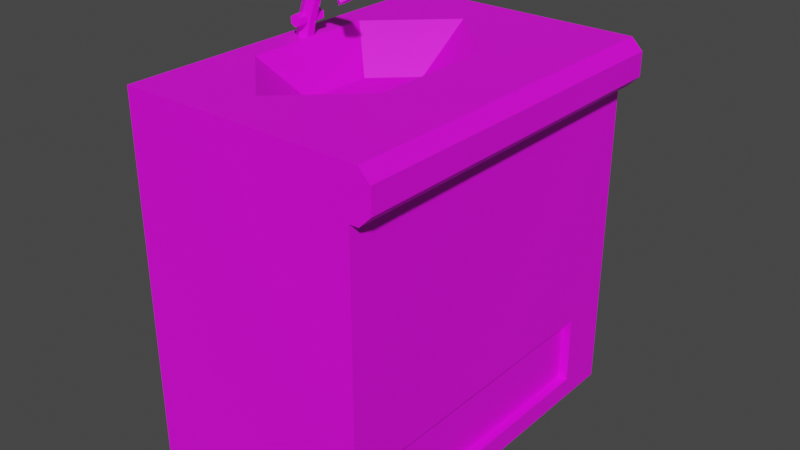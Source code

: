 # Source: sink_counter_top.blend  (saved by Blender 2.83.19; exported with 4.5.12 LTS)
import bpy
from mathutils import Matrix  # noqa: F401  (used for matrix-valued properties, if any)

bpy.ops.wm.read_factory_settings(use_empty=True)
scene = bpy.context.scene
scene.name = 'Scene'

# ---- collections
col_collection = bpy.data.collections.new('Collection'); scene.collection.children.link(col_collection)

# ---- images (referenced by path relative to the original .blend; pixels are not part of the script)
import os
ASSET_DIR = os.environ.get("B2B_ASSET_DIR", "")  # directory of the original .blend (textures are referenced by path, not embedded)
HERE = os.path.dirname(os.path.abspath(__file__))  # packed textures are extracted next to this script under _unpacked/

def load_image(name, relpath, width, height, colorspace="sRGB"):
    """Load a texture the original file referenced (path relative to the .blend, or extracted next to this script)."""
    p = next((c for c in (os.path.join(HERE, relpath), os.path.join(ASSET_DIR, relpath)) if relpath and os.path.exists(c)), "")
    if p:
        img = bpy.data.images.load(p, check_existing=True)
        img.name = name
    else:  # same state as the original file: an image datablock whose file is absent (Cycles renders it pink)
        img = bpy.data.images.new(name, width, height)
        img.source = "FILE"
        img.filepath = "//" + (relpath or name)
    img.colorspace_settings.name = colorspace
    return img
img_counter_tops_jpg = load_image('counter_tops.jpg', 'counter_tops.jpg', 1024, 1024, 'sRGB')

# ---- materials (node trees are filled in below, after node groups)
mat_material_001 = bpy.data.materials.new('Material.001')
mat_material_001.use_transparent_shadow = False

# ---- material node trees
mat_material_001.use_nodes = True; mat_material_001.node_tree.nodes.clear()
_N = mat_material_001.node_tree.nodes; _L = mat_material_001.node_tree.links
n0 = _N.new('ShaderNodeBsdfPrincipled'); n0.name = 'Principled BSDF'; n0.location = (10, 300)
n0.distribution = 'GGX'
n0.subsurface_method = 'BURLEY'
n0.inputs[3].default_value = 1.45
n0.inputs[27].default_value = (0.0, 0.0, 0.0, 1.0)
n0.inputs[28].default_value = 1.0
n1 = _N.new('ShaderNodeOutputMaterial'); n1.name = 'Material Output'; n1.location = (300, 300)
n2 = _N.new('ShaderNodeTexImage'); n2.name = 'Image Texture'; n2.location = (-334, 119)
n2.image = img_counter_tops_jpg
n2.interpolation = 'Closest'
_L.new(n0.outputs[0], n1.inputs[0])
_L.new(n2.outputs[0], n0.inputs[0])
n1.is_active_output = True

# ---- world
world_world = bpy.data.worlds.new('World'); scene.world = world_world
world_world.use_nodes = True; world_world.node_tree.nodes.clear()
_N = world_world.node_tree.nodes; _L = world_world.node_tree.links
n0 = _N.new('ShaderNodeOutputWorld'); n0.name = 'World Output'; n0.location = (300, 300)
n1 = _N.new('ShaderNodeBackground'); n1.name = 'Background'; n1.location = (10, 300)
n1.inputs[0].default_value = (0.05088, 0.05088, 0.05088, 1.0)
_L.new(n1.outputs[0], n0.inputs[0])
n0.is_active_output = True
world_world.color = (0.05088, 0.05088, 0.05088)
world_world.use_sun_shadow = False
world_world.sun_shadow_jitter_overblur = 0.0

# ---- meshes
me_cube_001 = bpy.data.meshes.new('Cube.001')
me_cube_001.from_pydata([(-0.4744, 0.03746, 0.507), (-0.4744, -0.03746, 0.507), (-0.4614, 0.03746, 0.4996), (-0.4614, -0.03746, 0.4996), (-0.4614, 0.03746, 0.4846), (-0.4614, -0.03746, 0.4846), (-0.4744, 0.03746, 0.4771), (-0.4744, -0.03746, 0.4771), (-0.4874, 0.03746, 0.4846), (-0.4874, -0.03746, 0.4846), (-0.4874, 0.03746, 0.4996), (-0.4874, -0.03746, 0.4996), (-0.3742, 0.01832, 0.575), (-0.3742, 0.00916, 0.5591), (-0.3742, -0.00916, 0.5591), (-0.3742, -0.01832, 0.575), (-0.3742, -0.00916, 0.5909), (-0.3742, 0.00916, 0.5909), (-0.4584, 0.02, 0.5389), (-0.4291, 0.02, 0.5773), (-0.418, 0.01, 0.564), (-0.4413, 0.01, 0.5357), (-0.4585, 0.01, 0.488), (-0.418, -0.01, 0.564), (-0.4413, -0.01, 0.5357), (-0.4585, -0.01, 0.488), (-0.4291, -0.02, 0.5773), (-0.4584, -0.02, 0.5389), (-0.4402, -0.01, 0.5907), (-0.4754, -0.01, 0.542), (-0.4932, -0.01, 0.488), (-0.4402, 0.01, 0.5907), (-0.4754, 0.01, 0.542), (-0.4932, 0.01, 0.488), (-0.3659, 0.007389, 0.5425), (-0.355, 0.01478, 0.5492), (-0.3659, -0.007389, 0.5425), (-0.355, -0.01478, 0.5492), (-0.3441, -0.007389, 0.556), (-0.3441, 0.007389, 0.556), (-0.3712, 0.01097, 0.5392), (-0.355, 0.02194, 0.5492), (-0.3712, -0.01097, 0.5392), (-0.355, -0.02194, 0.5492), (-0.3388, -0.01097, 0.5592), (-0.3388, 0.01097, 0.5592), (-0.3742, 0.007389, 0.5559), (-0.3633, 0.01478, 0.5626), (-0.3742, -0.007389, 0.5559), (-0.3633, -0.01478, 0.5626), (-0.3524, -0.007389, 0.5694), (-0.3524, 0.007389, 0.5694), (-0.5263, -0.45, -0.45), (-0.5263, -0.45, 0.45), (-0.5263, 0.45, -0.45), (-0.5263, 0.45, 0.45), (0.05, -0.45, -0.45), (0.05, -0.45, 0.45), (0.05, 0.45, -0.45), (0.05, 0.45, 0.45), (-0.5263, -0.45, 0.3353), (-0.5263, 0.45, 0.3353), (0.05, 0.45, 0.3353), (0.05, -0.45, 0.3353), (0.07173, 0.45, 0.45), (0.1, 0.45, 0.4217), (0.1, -0.45, 0.4217), (0.07173, -0.45, 0.45), (0.1, 0.45, 0.3635), (0.07173, 0.45, 0.3353), (0.07173, -0.45, 0.3353), (0.1, -0.45, 0.3635), (0.05, -0.326, -0.2294), (0.05, -0.326, -0.3994), (0.05, 0.326, -0.3994), (0.05, 0.326, -0.2294), (0.02728, -0.326, -0.2294), (0.02728, -0.326, -0.3994), (0.02728, 0.326, -0.3994), (0.02728, 0.326, -0.2294), (-0.2907, 0.3195, 0.45), (-0.1175, 0.1565, 0.45), (-0.1175, -0.1694, 0.45), (-0.2907, -0.3323, 0.45), (-0.4639, -0.1694, 0.45), (-0.4639, 0.1565, 0.45), (-0.2907, 0.1728, 0.35), (-0.1955, 0.08318, 0.35), (-0.1955, -0.096, 0.35), (-0.2907, -0.1856, 0.35), (-0.386, -0.096, 0.35), (-0.386, 0.08318, 0.35), (-0.4845, 0.02, 0.45), (-0.4672, -0.01, 0.45), (-0.5019, 0.01, 0.45), (-0.4672, 0.01, 0.45), (-0.5019, -0.01, 0.45), (-0.4845, -0.02, 0.45), (-0.4744, 0.01718, 0.507), (-0.4744, -0.01718, 0.507), (-0.4874, 0.01114, 0.4996), (-0.4874, -0.01114, 0.4996), (-0.4874, 0.01379, 0.4846), (-0.4874, -0.01379, 0.4846), (-0.4779, -0.02, 0.4791), (-0.4744, 0.01773, 0.4771), (-0.4779, 0.02, 0.4791), (-0.4744, -0.01773, 0.4771), (-0.4614, 0.01397, 0.4996), (-0.4702, -0.02, 0.5046), (-0.4614, -0.01397, 0.4996), (-0.4614, 0.01123, 0.4846), (-0.4614, 0.01168, 0.488), (-0.4614, -0.01168, 0.488), (-0.4614, -0.01123, 0.4846), (-0.4702, 0.02, 0.5046), (-0.4874, 0.01333, 0.488), (-0.4874, -0.01333, 0.488)], [], [(0, 98, 115, 108, 2), (2, 108, 112, 111, 4), (4, 111, 105, 6), (6, 105, 106, 102, 8), (3, 1, 11, 9, 7, 5), (8, 102, 116, 100, 10), (10, 100, 98, 0), (0, 2, 4, 6, 8, 10), (19, 12, 13, 20), (20, 13, 14, 23), (23, 14, 15, 26), (26, 15, 16, 28), (14, 13, 40, 42), (28, 16, 17, 31), (31, 17, 12, 19), (33, 32, 18, 115, 98, 100, 116), (32, 31, 19, 18), (30, 29, 32, 33), (29, 28, 31, 32), (27, 26, 28, 29), (25, 24, 27, 109, 110, 113), (24, 23, 26, 27), (22, 21, 24, 25), (21, 20, 23, 24), (18, 19, 20, 21), (35, 39, 51, 47), (17, 16, 44, 45), (13, 12, 41, 40), (15, 14, 42, 43), (12, 17, 45, 41), (16, 15, 43, 44), (35, 34, 40, 41), (34, 36, 42, 40), (36, 37, 43, 42), (37, 38, 44, 43), (38, 39, 45, 44), (39, 35, 41, 45), (46, 47, 51, 50, 49, 48), (38, 37, 49, 50), (36, 34, 46, 48), (39, 38, 50, 51), (37, 36, 48, 49), (34, 35, 47, 46), (60, 53, 55, 61), (61, 55, 59, 62), (63, 57, 53, 60), (54, 58, 56, 52), (59, 81, 82, 83, 84, 53, 57), (56, 63, 60, 52), (58, 75, 74, 73, 72, 56), (54, 61, 62, 58), (52, 60, 61, 54), (62, 59, 64, 65, 68, 69), (63, 62, 69, 70), (57, 63, 70, 71, 66, 67), (68, 65, 66, 71), (64, 67, 66, 65), (68, 71, 70, 69), (59, 57, 67, 64), (56, 72, 75, 58, 62, 63), (74, 75, 79, 78), (76, 77, 78, 79), (72, 73, 77, 76), (75, 72, 76, 79), (73, 74, 78, 77), (86, 91, 90, 89, 88, 87), (53, 84, 85, 95, 93, 97, 96), (80, 85, 91, 86), (84, 83, 89, 90), (82, 81, 87, 88), (85, 84, 90, 91), (83, 82, 88, 89), (81, 80, 86, 87), (94, 96, 30, 33), (96, 94, 92, 95, 85, 80, 81, 59, 55, 53), (93, 95, 22, 25), (92, 94, 33, 116, 102, 106), (96, 97, 104, 103, 117, 30), (95, 92, 106, 105, 111, 112, 22), (97, 93, 25, 113, 114, 107, 104), (99, 101, 11, 1), (101, 117, 103, 9, 11), (107, 114, 5, 7), (103, 104, 107, 7, 9), (112, 108, 115, 18, 21, 22), (117, 101, 99, 109, 27, 29, 30), (110, 109, 99, 1, 3), (114, 113, 110, 3, 5)])
_uv = me_cube_001.uv_layers.new(name='UVMap')
_uv.uv.foreach_set('vector', [0.9136, 0.187, 0.9136, 0.2014, 0.9078, 0.1994, 0.8959, 0.2037, 0.8959, 0.187, 0.8959, 0.187, 0.8959, 0.2037, 0.8823, 0.2053, 0.8782, 0.2056, 0.8782, 0.187, 0.8782, 0.187, 0.8782, 0.2056, 0.8605, 0.201, 0.8605, 0.187, 0.8605, 0.187, 0.8605, 0.201, 0.8557, 0.1994, 0.8427, 0.2038, 0.8427, 0.187, 0.856, 0.1732, 0.8339, 0.1859, 0.8118, 0.1732, 0.8118, 0.1476, 0.8339, 0.1349, 0.856, 0.1476, 0.8427, 0.187, 0.8427, 0.2038, 0.8386, 0.2041, 0.825, 0.2057, 0.825, 0.187, 0.825, 0.187, 0.825, 0.2057, 0.8073, 0.2014, 0.8073, 0.187, 0.8871, 0.1859, 0.9092, 0.1732, 0.9092, 0.1476, 0.8871, 0.1349, 0.865, 0.1476, 0.865, 0.1732, 0.3832, 0.5652, 0.3832, 0.5919, 0.3475, 0.5919, 0.3475, 0.5652, 0.3475, 0.5652, 0.3475, 0.5919, 0.3118, 0.5919, 0.3118, 0.5652, 0.3118, 0.5652, 0.3118, 0.5919, 0.2762, 0.5919, 0.2762, 0.5652, 0.2762, 0.5652, 0.2762, 0.5919, 0.2405, 0.5919, 0.2405, 0.5652, 0.3118, 0.5919, 0.3475, 0.5919, 0.3475, 0.5919, 0.3118, 0.5919, 0.2405, 0.5652, 0.2405, 0.5919, 0.2048, 0.5919, 0.2048, 0.5652, 0.2048, 0.5652, 0.2048, 0.5919, 0.1692, 0.5919, 0.1692, 0.5652, 0.2048, 0.5117, 0.2048, 0.5385, 0.1692, 0.5385, 0.1692, 0.5204, 0.1794, 0.5215, 0.2008, 0.5175, 0.193, 0.5117, 0.2048, 0.5385, 0.2048, 0.5652, 0.1692, 0.5652, 0.1692, 0.5385, 0.2405, 0.5117, 0.2405, 0.5385, 0.2048, 0.5385, 0.2048, 0.5117, 0.2405, 0.5385, 0.2405, 0.5652, 0.2048, 0.5652, 0.2048, 0.5385, 0.2762, 0.5385, 0.2762, 0.5652, 0.2405, 0.5652, 0.2405, 0.5385, 0.3118, 0.5117, 0.3118, 0.5385, 0.2762, 0.5385, 0.2762, 0.5204, 0.2975, 0.518, 0.3058, 0.5117, 0.3118, 0.5385, 0.3118, 0.5652, 0.2762, 0.5652, 0.2762, 0.5385, 0.3475, 0.5117, 0.3475, 0.5385, 0.3118, 0.5385, 0.3118, 0.5117, 0.3475, 0.5385, 0.3475, 0.5652, 0.3118, 0.5652, 0.3118, 0.5385, 0.3832, 0.5385, 0.3832, 0.5652, 0.3475, 0.5652, 0.3475, 0.5385, 0.2227, 0.466, 0.1927, 0.4488, 0.1927, 0.4488, 0.2227, 0.466, 0.2048, 0.5919, 0.2405, 0.5919, 0.2405, 0.5919, 0.2048, 0.5919, 0.3475, 0.5919, 0.3832, 0.5919, 0.3832, 0.5919, 0.3475, 0.5919, 0.2762, 0.5919, 0.3118, 0.5919, 0.3118, 0.5919, 0.2762, 0.5919, 0.1692, 0.5919, 0.2048, 0.5919, 0.2048, 0.5919, 0.1692, 0.5919, 0.2405, 0.5919, 0.2762, 0.5919, 0.2762, 0.5919, 0.2405, 0.5919, 0.2227, 0.466, 0.2526, 0.4488, 0.2672, 0.4571, 0.2227, 0.4828, 0.2526, 0.4488, 0.2526, 0.4142, 0.2672, 0.4058, 0.2672, 0.4571, 0.2526, 0.4142, 0.2227, 0.3969, 0.2227, 0.3801, 0.2672, 0.4058, 0.2227, 0.3969, 0.1927, 0.4142, 0.1782, 0.4058, 0.2227, 0.3801, 0.1927, 0.4142, 0.1927, 0.4488, 0.1782, 0.4571, 0.1782, 0.4058, 0.1927, 0.4488, 0.2227, 0.466, 0.2227, 0.4828, 0.1782, 0.4571, 0.2526, 0.4488, 0.2227, 0.466, 0.1927, 0.4488, 0.1927, 0.4142, 0.2227, 0.3969, 0.2526, 0.4142, 0.1927, 0.4142, 0.2227, 0.3969, 0.2227, 0.3969, 0.1927, 0.4142, 0.2526, 0.4142, 0.2526, 0.4488, 0.2526, 0.4488, 0.2526, 0.4142, 0.1927, 0.4488, 0.1927, 0.4142, 0.1927, 0.4142, 0.1927, 0.4488, 0.2227, 0.3969, 0.2526, 0.4142, 0.2526, 0.4142, 0.2227, 0.3969, 0.2526, 0.4488, 0.2227, 0.466, 0.2227, 0.466, 0.2526, 0.4488, 0.5499, 0.7958, 0.5335, 0.7958, 0.5335, 0.6355, 0.5499, 0.6355, 0.854, 0.9357, 0.854, 0.9561, 0.7823, 0.9561, 0.7823, 0.9357, 0.7823, 0.656, 0.7823, 0.6355, 0.854, 0.6355, 0.854, 0.656, 0.2273, 0.4917, 0.3068, 0.4917, 0.3068, 0.6693, 0.2273, 0.6693, 0.7205, 0.9439, 0.6815, 0.846, 0.6815, 0.7372, 0.6411, 0.6829, 0.6007, 0.7372, 0.5862, 0.6436, 0.7205, 0.6436, 0.3147, 0.4917, 0.3147, 0.3367, 0.3942, 0.3367, 0.3942, 0.4917, 0.4451, 0.6372, 0.3877, 0.5971, 0.4319, 0.5971, 0.4319, 0.3863, 0.3877, 0.3863, 0.4451, 0.3462, 0.3942, 0.4917, 0.3942, 0.6466, 0.3147, 0.6466, 0.3147, 0.4917, 0.182, 0.4917, 0.05716, 0.4917, 0.05716, 0.3141, 0.182, 0.3141, 0.7823, 0.9357, 0.7823, 0.9561, 0.7792, 0.9561, 0.7752, 0.9511, 0.7752, 0.9407, 0.7792, 0.9357, 0.2721, 1.0, 0.2721, 0.5, 0.2818, 0.5, 0.2818, 1.0, 0.7823, 0.6355, 0.7823, 0.656, 0.7792, 0.656, 0.7752, 0.6509, 0.7752, 0.6406, 0.7792, 0.6355, 0.832, 0.6717, 0.832, 0.6918, 0.5222, 0.6918, 0.5222, 0.6717, 0.832, 0.7015, 0.5222, 0.7015, 0.5222, 0.6918, 0.832, 0.6918, 0.832, 0.6717, 0.5222, 0.6717, 0.5222, 0.662, 0.832, 0.662, 0.7205, 0.9439, 0.7205, 0.6436, 0.7264, 0.6436, 0.7264, 0.9439, 0.4451, 0.3462, 0.3877, 0.3863, 0.3877, 0.5971, 0.4451, 0.6372, 0.2407, 0.6372, 0.2407, 0.3462, 0.4319, 0.5971, 0.3877, 0.5971, 0.3877, 0.5971, 0.4319, 0.5971, 0.5412, 0.5936, 0.5412, 0.5209, 0.8874, 0.5209, 0.8874, 0.5936, 0.3877, 0.3863, 0.4319, 0.3863, 0.4319, 0.3863, 0.3877, 0.3863, 0.3877, 0.5971, 0.3877, 0.3863, 0.3877, 0.3863, 0.3877, 0.5971, 0.4319, 0.3863, 0.4319, 0.5971, 0.4319, 0.5971, 0.4319, 0.3863, 0.6342, 0.2082, 0.6014, 0.1773, 0.6014, 0.1156, 0.6342, 0.08481, 0.667, 0.1156, 0.667, 0.1773, 0.5862, 0.6436, 0.6007, 0.7372, 0.6007, 0.846, 0.6, 0.7971, 0.6, 0.7904, 0.5959, 0.7871, 0.5919, 0.7904, 0.6342, 0.2587, 0.5746, 0.2026, 0.6014, 0.1773, 0.6342, 0.2082, 0.5746, 0.09039, 0.6342, 0.0343, 0.6342, 0.08481, 0.6014, 0.1156, 0.6938, 0.09039, 0.6938, 0.2026, 0.667, 0.1773, 0.667, 0.1156, 0.5746, 0.2026, 0.5746, 0.09039, 0.6014, 0.1156, 0.6014, 0.1773, 0.6342, 0.0343, 0.6938, 0.09039, 0.667, 0.1156, 0.6342, 0.08481, 0.6938, 0.2026, 0.6342, 0.2587, 0.6342, 0.2082, 0.667, 0.1773, 0.2048, 0.4914, 0.2405, 0.4914, 0.2405, 0.5117, 0.2048, 0.5117, 0.5919, 0.7904, 0.5919, 0.7971, 0.5959, 0.8004, 0.6, 0.7971, 0.6007, 0.846, 0.6411, 0.9004, 0.6815, 0.846, 0.7205, 0.9439, 0.5862, 0.9439, 0.5862, 0.6436, 0.3118, 0.4914, 0.3475, 0.4914, 0.3475, 0.5117, 0.3118, 0.5117, 0.1692, 0.4914, 0.2048, 0.4914, 0.2048, 0.5117, 0.193, 0.5117, 0.1913, 0.5098, 0.1692, 0.5069, 0.2405, 0.4914, 0.2762, 0.4914, 0.2762, 0.5069, 0.254, 0.5098, 0.2524, 0.5117, 0.2405, 0.5117, 0.3475, 0.4914, 0.3832, 0.4914, 0.3832, 0.5069, 0.3751, 0.5058, 0.3519, 0.5098, 0.3535, 0.5117, 0.3475, 0.5117, 0.2762, 0.4914, 0.3118, 0.4914, 0.3118, 0.5117, 0.3058, 0.5117, 0.3075, 0.5098, 0.2843, 0.5058, 0.2762, 0.5069, 0.8073, 0.2258, 0.825, 0.2215, 0.825, 0.2402, 0.8073, 0.2402, 0.825, 0.2215, 0.8386, 0.223, 0.8427, 0.2234, 0.8427, 0.2402, 0.825, 0.2402, 0.8605, 0.2262, 0.8782, 0.2215, 0.8782, 0.2402, 0.8605, 0.2402, 0.8427, 0.2234, 0.8557, 0.2278, 0.8605, 0.2262, 0.8605, 0.2402, 0.8427, 0.2402, 0.3535, 0.5117, 0.3618, 0.518, 0.3832, 0.5204, 0.3832, 0.5385, 0.3475, 0.5385, 0.3475, 0.5117, 0.2524, 0.5117, 0.2446, 0.5175, 0.2659, 0.5215, 0.2762, 0.5204, 0.2762, 0.5385, 0.2405, 0.5385, 0.2405, 0.5117, 0.8959, 0.2235, 0.9078, 0.2278, 0.9136, 0.2258, 0.9136, 0.2402, 0.8959, 0.2402, 0.8782, 0.2215, 0.8823, 0.2219, 0.8959, 0.2235, 0.8959, 0.2402, 0.8782, 0.2402])
me_cube_001.materials.append(mat_material_001)
me_cube_001.use_remesh_fix_poles = True
me_cube_001.use_remesh_preserve_attributes = False
me_cube_001.use_mirror_vertex_groups = False
me_cube_001.update()

# ---- objects
ob_cube = bpy.data.objects.new('Cube', me_cube_001)

# ---- transforms, parenting, visibility, modifiers, constraints
ob_cube.location = (0.0, 0.0, 0.45)
ob_cube.lineart.crease_threshold = 0.0

# ---- collection membership
col_collection.objects.link(ob_cube)

# ---- scene / render settings (as saved in the file)
scene.frame_start = 1; scene.frame_end = 250; scene.frame_set(1)
scene.render.engine = 'BLENDER_EEVEE_NEXT'
scene.cycles.use_denoising = False
scene.cycles.samples = 128
scene.cycles.sampling_pattern = 'TABULATED_SOBOL'
scene.cycles.use_adaptive_sampling = False
scene.cycles.use_light_tree = False
scene.view_settings.view_transform = 'Filmic'
bpy.context.view_layer.update()

# ---- added for rendering (the .blend has no active camera and no usable light): camera, sun
cam_auto = bpy.data.cameras.new('AutoCamera')
cam_auto.lens = 50.0
cam_auto.sensor_width = 36.0
cam_auto.clip_end = 1000.0
ob_auto_camera = bpy.data.objects.new('AutoCamera', cam_auto)
scene.collection.objects.link(ob_auto_camera)
ob_auto_camera.location = (1.18564, -1.67854, 1.63946)
ob_auto_camera.rotation_euler = (1.09748, -7.21219e-08, 0.694738)
scene.camera = ob_auto_camera
light_auto_sun = bpy.data.lights.new('AutoSun', 'SUN')
light_auto_sun.energy = 3.0
light_auto_sun.angle = 0.0523599
ob_auto_sun = bpy.data.objects.new('AutoSun', light_auto_sun)
scene.collection.objects.link(ob_auto_sun)
ob_auto_sun.rotation_euler = (0.872665, 0.174533, 0.523599)
bpy.context.view_layer.update()
